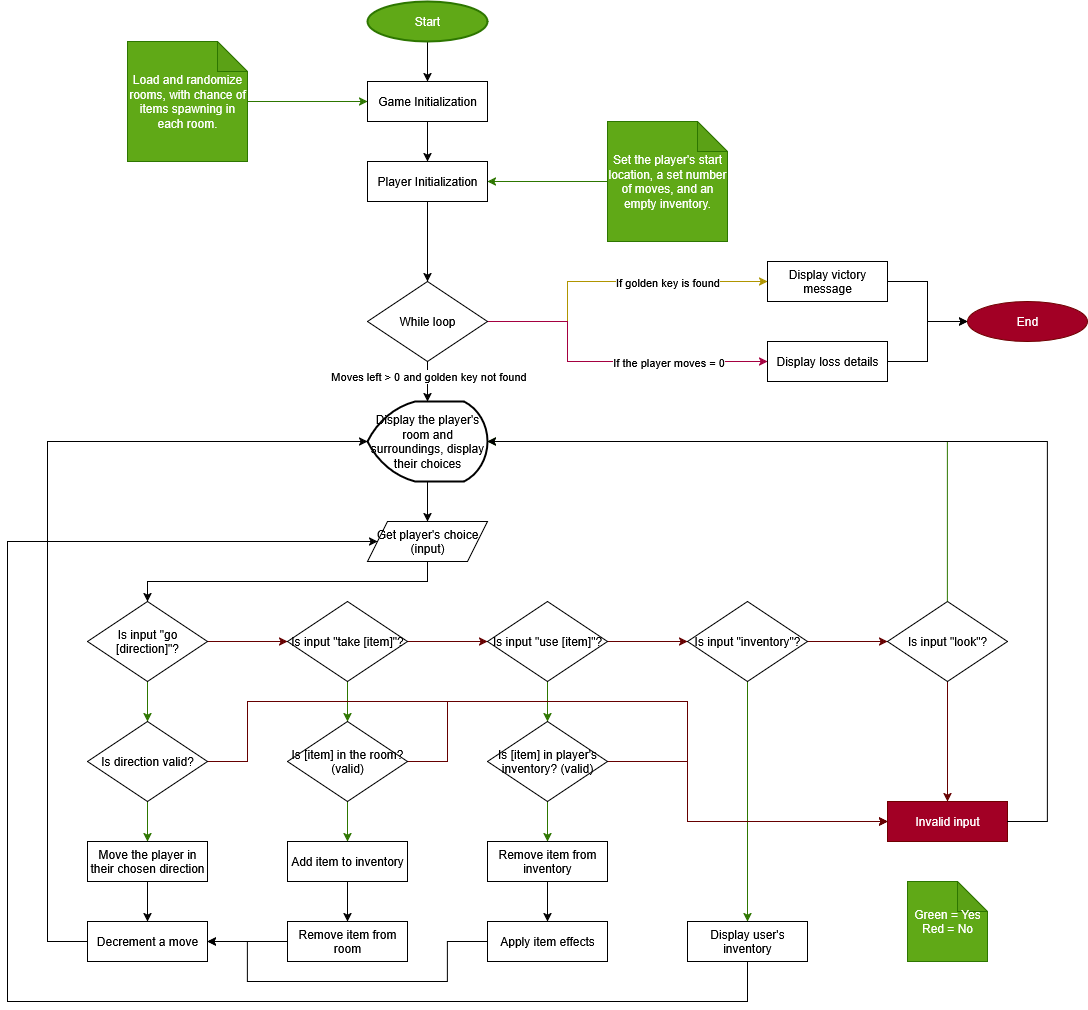

The diagram above was exported from draw.io. Its source (the exported page's mxGraphModel, read from the mxfile embedded in the PNG):
<mxGraphModel dx="1846" dy="632" grid="1" gridSize="10" guides="1" tooltips="1" connect="1" arrows="1" fold="1" page="1" pageScale="1" pageWidth="850" pageHeight="1100" math="0" shadow="0">
  <root>
    <mxCell id="0" />
    <mxCell id="1" parent="0" />
    <mxCell id="A9ZilRvdXm_7rDmGRkjr-2" value="" style="edgeStyle=orthogonalEdgeStyle;rounded=0;orthogonalLoop=1;jettySize=auto;html=1;" parent="1" source="XEEq3T-VaodIZ9aSJHp4-1" target="A9ZilRvdXm_7rDmGRkjr-1" edge="1">
      <mxGeometry relative="1" as="geometry" />
    </mxCell>
    <mxCell id="XEEq3T-VaodIZ9aSJHp4-1" value="Start" style="strokeWidth=2;html=1;shape=mxgraph.flowchart.start_1;whiteSpace=wrap;fillColor=#60a917;fontColor=#ffffff;strokeColor=#2D7600;" parent="1" vertex="1">
      <mxGeometry x="360" y="40" width="120" height="40" as="geometry" />
    </mxCell>
    <mxCell id="A9ZilRvdXm_7rDmGRkjr-5" value="" style="edgeStyle=orthogonalEdgeStyle;rounded=0;orthogonalLoop=1;jettySize=auto;html=1;" parent="1" source="A9ZilRvdXm_7rDmGRkjr-1" target="A9ZilRvdXm_7rDmGRkjr-4" edge="1">
      <mxGeometry relative="1" as="geometry" />
    </mxCell>
    <mxCell id="A9ZilRvdXm_7rDmGRkjr-1" value="&lt;div&gt;Game Initialization&lt;/div&gt;" style="rounded=0;whiteSpace=wrap;html=1;" parent="1" vertex="1">
      <mxGeometry x="360" y="120" width="120" height="40" as="geometry" />
    </mxCell>
    <mxCell id="A9ZilRvdXm_7rDmGRkjr-34" value="" style="edgeStyle=orthogonalEdgeStyle;rounded=0;orthogonalLoop=1;jettySize=auto;html=1;" parent="1" source="A9ZilRvdXm_7rDmGRkjr-4" target="A9ZilRvdXm_7rDmGRkjr-10" edge="1">
      <mxGeometry relative="1" as="geometry" />
    </mxCell>
    <mxCell id="A9ZilRvdXm_7rDmGRkjr-4" value="Player Initialization" style="rounded=0;whiteSpace=wrap;html=1;" parent="1" vertex="1">
      <mxGeometry x="360" y="200" width="120" height="40" as="geometry" />
    </mxCell>
    <mxCell id="A9ZilRvdXm_7rDmGRkjr-7" value="" style="edgeStyle=orthogonalEdgeStyle;rounded=0;orthogonalLoop=1;jettySize=auto;html=1;fillColor=#60a917;strokeColor=#2D7600;" parent="1" source="A9ZilRvdXm_7rDmGRkjr-6" target="A9ZilRvdXm_7rDmGRkjr-1" edge="1">
      <mxGeometry relative="1" as="geometry" />
    </mxCell>
    <mxCell id="A9ZilRvdXm_7rDmGRkjr-6" value="Load and randomize rooms, with chance of items spawning in each room." style="shape=note;whiteSpace=wrap;html=1;backgroundOutline=1;darkOpacity=0.05;fillColor=#60a917;fontColor=#ffffff;strokeColor=#2D7600;" parent="1" vertex="1">
      <mxGeometry x="120" y="80" width="120" height="120" as="geometry" />
    </mxCell>
    <mxCell id="A9ZilRvdXm_7rDmGRkjr-9" style="edgeStyle=orthogonalEdgeStyle;rounded=0;orthogonalLoop=1;jettySize=auto;html=1;exitX=0;exitY=0.5;exitDx=0;exitDy=0;exitPerimeter=0;entryX=1;entryY=0.5;entryDx=0;entryDy=0;fillColor=#60a917;strokeColor=#2D7600;" parent="1" source="A9ZilRvdXm_7rDmGRkjr-8" target="A9ZilRvdXm_7rDmGRkjr-4" edge="1">
      <mxGeometry relative="1" as="geometry" />
    </mxCell>
    <mxCell id="A9ZilRvdXm_7rDmGRkjr-8" value="Set the player's start location, a set number of moves, and an empty inventory." style="shape=note;whiteSpace=wrap;html=1;backgroundOutline=1;darkOpacity=0.05;fillColor=#60a917;fontColor=#ffffff;strokeColor=#2D7600;" parent="1" vertex="1">
      <mxGeometry x="600" y="160" width="120" height="120" as="geometry" />
    </mxCell>
    <mxCell id="mdpWMEOhkwjkVHtjj_-R-18" value="" style="edgeStyle=orthogonalEdgeStyle;rounded=0;orthogonalLoop=1;jettySize=auto;html=1;strokeColor=light-dark(#000000,#336600);" parent="1" source="A9ZilRvdXm_7rDmGRkjr-10" target="mdpWMEOhkwjkVHtjj_-R-17" edge="1">
      <mxGeometry relative="1" as="geometry" />
    </mxCell>
    <mxCell id="3rp_TlDutr3FRdbumZsF-58" value="&lt;div&gt;Moves left &amp;gt; 0 and golden key not found&lt;/div&gt;" style="edgeLabel;html=1;align=center;verticalAlign=middle;resizable=0;points=[];" vertex="1" connectable="0" parent="mdpWMEOhkwjkVHtjj_-R-18">
      <mxGeometry x="-0.2538" y="1" relative="1" as="geometry">
        <mxPoint x="-1" as="offset" />
      </mxGeometry>
    </mxCell>
    <mxCell id="3rp_TlDutr3FRdbumZsF-65" style="edgeStyle=orthogonalEdgeStyle;rounded=0;orthogonalLoop=1;jettySize=auto;html=1;exitX=1;exitY=0.5;exitDx=0;exitDy=0;entryX=0;entryY=0.5;entryDx=0;entryDy=0;fillColor=#e3c800;strokeColor=#B09500;" edge="1" parent="1" source="A9ZilRvdXm_7rDmGRkjr-10" target="3rp_TlDutr3FRdbumZsF-63">
      <mxGeometry relative="1" as="geometry">
        <Array as="points">
          <mxPoint x="560" y="360" />
          <mxPoint x="560" y="320" />
        </Array>
      </mxGeometry>
    </mxCell>
    <mxCell id="3rp_TlDutr3FRdbumZsF-69" value="If golden key is found" style="edgeLabel;html=1;align=center;verticalAlign=middle;resizable=0;points=[];" vertex="1" connectable="0" parent="3rp_TlDutr3FRdbumZsF-65">
      <mxGeometry x="0.4788" y="-1" relative="1" as="geometry">
        <mxPoint x="-17" y="-1" as="offset" />
      </mxGeometry>
    </mxCell>
    <mxCell id="3rp_TlDutr3FRdbumZsF-66" style="edgeStyle=orthogonalEdgeStyle;rounded=0;orthogonalLoop=1;jettySize=auto;html=1;exitX=1;exitY=0.5;exitDx=0;exitDy=0;entryX=0;entryY=0.5;entryDx=0;entryDy=0;fillColor=#d80073;strokeColor=light-dark(#A50040,#660000);" edge="1" parent="1" source="A9ZilRvdXm_7rDmGRkjr-10" target="3rp_TlDutr3FRdbumZsF-64">
      <mxGeometry relative="1" as="geometry">
        <Array as="points">
          <mxPoint x="560" y="360" />
          <mxPoint x="560" y="400" />
        </Array>
      </mxGeometry>
    </mxCell>
    <mxCell id="3rp_TlDutr3FRdbumZsF-70" value="If the player moves = 0" style="edgeLabel;html=1;align=center;verticalAlign=middle;resizable=0;points=[];" vertex="1" connectable="0" parent="3rp_TlDutr3FRdbumZsF-66">
      <mxGeometry x="0.5317" y="-3" relative="1" as="geometry">
        <mxPoint x="-25" y="-3" as="offset" />
      </mxGeometry>
    </mxCell>
    <mxCell id="A9ZilRvdXm_7rDmGRkjr-10" value="While loop" style="rhombus;whiteSpace=wrap;html=1;" parent="1" vertex="1">
      <mxGeometry x="360" y="320" width="120" height="80" as="geometry" />
    </mxCell>
    <mxCell id="A9ZilRvdXm_7rDmGRkjr-12" value="End" style="ellipse;whiteSpace=wrap;html=1;fillColor=light-dark(#A20025,#660000);strokeColor=light-dark(#6F0000,#330000);fontColor=light-dark(#FFFFFF,#FFFFFF);" parent="1" vertex="1">
      <mxGeometry x="960" y="340" width="120" height="40" as="geometry" />
    </mxCell>
    <mxCell id="mdpWMEOhkwjkVHtjj_-R-20" value="" style="edgeStyle=orthogonalEdgeStyle;rounded=0;orthogonalLoop=1;jettySize=auto;html=1;" parent="1" source="mdpWMEOhkwjkVHtjj_-R-17" target="mdpWMEOhkwjkVHtjj_-R-19" edge="1">
      <mxGeometry relative="1" as="geometry" />
    </mxCell>
    <mxCell id="mdpWMEOhkwjkVHtjj_-R-17" value="Display the player's room and surroundings, display their choices" style="strokeWidth=2;html=1;shape=mxgraph.flowchart.display;whiteSpace=wrap;" parent="1" vertex="1">
      <mxGeometry x="360" y="440" width="120" height="80" as="geometry" />
    </mxCell>
    <mxCell id="3rp_TlDutr3FRdbumZsF-71" style="edgeStyle=orthogonalEdgeStyle;rounded=0;orthogonalLoop=1;jettySize=auto;html=1;exitX=0.5;exitY=1;exitDx=0;exitDy=0;entryX=0.5;entryY=0;entryDx=0;entryDy=0;" edge="1" parent="1" source="mdpWMEOhkwjkVHtjj_-R-19" target="3rp_TlDutr3FRdbumZsF-1">
      <mxGeometry relative="1" as="geometry" />
    </mxCell>
    <mxCell id="mdpWMEOhkwjkVHtjj_-R-19" value="Get player's choice (input)" style="shape=parallelogram;perimeter=parallelogramPerimeter;whiteSpace=wrap;html=1;fixedSize=1;" parent="1" vertex="1">
      <mxGeometry x="360" y="560" width="120" height="40" as="geometry" />
    </mxCell>
    <mxCell id="3rp_TlDutr3FRdbumZsF-4" value="" style="edgeStyle=orthogonalEdgeStyle;rounded=0;orthogonalLoop=1;jettySize=auto;html=1;strokeColor=light-dark(#660000,#660000);" edge="1" parent="1" source="3rp_TlDutr3FRdbumZsF-1" target="3rp_TlDutr3FRdbumZsF-3">
      <mxGeometry relative="1" as="geometry" />
    </mxCell>
    <mxCell id="3rp_TlDutr3FRdbumZsF-20" value="" style="edgeStyle=orthogonalEdgeStyle;rounded=0;orthogonalLoop=1;jettySize=auto;html=1;strokeColor=#2D7600;fillColor=#60a917;" edge="1" parent="1" source="3rp_TlDutr3FRdbumZsF-1" target="3rp_TlDutr3FRdbumZsF-19">
      <mxGeometry relative="1" as="geometry" />
    </mxCell>
    <mxCell id="3rp_TlDutr3FRdbumZsF-1" value="Is input &quot;go [direction]&quot;?" style="rhombus;whiteSpace=wrap;html=1;" vertex="1" parent="1">
      <mxGeometry x="80" y="640" width="120" height="80" as="geometry" />
    </mxCell>
    <mxCell id="3rp_TlDutr3FRdbumZsF-6" value="" style="edgeStyle=orthogonalEdgeStyle;rounded=0;orthogonalLoop=1;jettySize=auto;html=1;strokeColor=light-dark(#660000,#660000);" edge="1" parent="1" source="3rp_TlDutr3FRdbumZsF-3" target="3rp_TlDutr3FRdbumZsF-5">
      <mxGeometry relative="1" as="geometry" />
    </mxCell>
    <mxCell id="3rp_TlDutr3FRdbumZsF-48" value="" style="edgeStyle=orthogonalEdgeStyle;rounded=0;orthogonalLoop=1;jettySize=auto;html=1;strokeColor=#2D7600;fillColor=#60a917;" edge="1" parent="1" source="3rp_TlDutr3FRdbumZsF-3" target="3rp_TlDutr3FRdbumZsF-47">
      <mxGeometry relative="1" as="geometry" />
    </mxCell>
    <mxCell id="3rp_TlDutr3FRdbumZsF-3" value="Is input &quot;take [item]&quot;?" style="rhombus;whiteSpace=wrap;html=1;" vertex="1" parent="1">
      <mxGeometry x="280" y="640" width="120" height="80" as="geometry" />
    </mxCell>
    <mxCell id="3rp_TlDutr3FRdbumZsF-8" value="" style="edgeStyle=orthogonalEdgeStyle;rounded=0;orthogonalLoop=1;jettySize=auto;html=1;strokeColor=light-dark(#660000,#660000);" edge="1" parent="1" source="3rp_TlDutr3FRdbumZsF-5" target="3rp_TlDutr3FRdbumZsF-7">
      <mxGeometry relative="1" as="geometry" />
    </mxCell>
    <mxCell id="3rp_TlDutr3FRdbumZsF-74" value="" style="edgeStyle=orthogonalEdgeStyle;rounded=0;orthogonalLoop=1;jettySize=auto;html=1;strokeColor=#2D7600;fillColor=#60a917;" edge="1" parent="1" source="3rp_TlDutr3FRdbumZsF-5" target="3rp_TlDutr3FRdbumZsF-73">
      <mxGeometry relative="1" as="geometry" />
    </mxCell>
    <mxCell id="3rp_TlDutr3FRdbumZsF-5" value="Is input &quot;use [item]&quot;?" style="rhombus;whiteSpace=wrap;html=1;" vertex="1" parent="1">
      <mxGeometry x="480" y="640" width="120" height="80" as="geometry" />
    </mxCell>
    <mxCell id="3rp_TlDutr3FRdbumZsF-10" value="" style="edgeStyle=orthogonalEdgeStyle;rounded=0;orthogonalLoop=1;jettySize=auto;html=1;strokeColor=light-dark(#660000,#660000);" edge="1" parent="1" source="3rp_TlDutr3FRdbumZsF-7" target="3rp_TlDutr3FRdbumZsF-9">
      <mxGeometry relative="1" as="geometry" />
    </mxCell>
    <mxCell id="3rp_TlDutr3FRdbumZsF-56" style="edgeStyle=orthogonalEdgeStyle;rounded=0;orthogonalLoop=1;jettySize=auto;html=1;exitX=0.5;exitY=1;exitDx=0;exitDy=0;entryX=0.5;entryY=0;entryDx=0;entryDy=0;strokeColor=#2D7600;fillColor=#60a917;" edge="1" parent="1" source="3rp_TlDutr3FRdbumZsF-7" target="3rp_TlDutr3FRdbumZsF-55">
      <mxGeometry relative="1" as="geometry" />
    </mxCell>
    <mxCell id="3rp_TlDutr3FRdbumZsF-7" value="Is input &quot;inventory&quot;?" style="rhombus;whiteSpace=wrap;html=1;" vertex="1" parent="1">
      <mxGeometry x="680" y="640" width="120" height="80" as="geometry" />
    </mxCell>
    <mxCell id="3rp_TlDutr3FRdbumZsF-86" style="edgeStyle=orthogonalEdgeStyle;rounded=0;orthogonalLoop=1;jettySize=auto;html=1;exitX=0.5;exitY=1;exitDx=0;exitDy=0;entryX=0.5;entryY=0;entryDx=0;entryDy=0;strokeColor=light-dark(#660000,#660000);" edge="1" parent="1" source="3rp_TlDutr3FRdbumZsF-9" target="3rp_TlDutr3FRdbumZsF-15">
      <mxGeometry relative="1" as="geometry" />
    </mxCell>
    <mxCell id="3rp_TlDutr3FRdbumZsF-9" value="Is input &quot;look&quot;?" style="rhombus;whiteSpace=wrap;html=1;" vertex="1" parent="1">
      <mxGeometry x="880" y="640" width="120" height="80" as="geometry" />
    </mxCell>
    <mxCell id="3rp_TlDutr3FRdbumZsF-15" value="Invalid input" style="rounded=0;whiteSpace=wrap;html=1;fillColor=light-dark(#A20025,#660000);fontColor=#ffffff;strokeColor=light-dark(#6F0000,#330000);" vertex="1" parent="1">
      <mxGeometry x="880" y="840" width="120" height="40" as="geometry" />
    </mxCell>
    <mxCell id="3rp_TlDutr3FRdbumZsF-41" value="" style="edgeStyle=orthogonalEdgeStyle;rounded=0;orthogonalLoop=1;jettySize=auto;html=1;strokeColor=#2D7600;fillColor=#60a917;" edge="1" parent="1" source="3rp_TlDutr3FRdbumZsF-19" target="3rp_TlDutr3FRdbumZsF-40">
      <mxGeometry relative="1" as="geometry" />
    </mxCell>
    <mxCell id="3rp_TlDutr3FRdbumZsF-95" style="edgeStyle=orthogonalEdgeStyle;rounded=0;orthogonalLoop=1;jettySize=auto;html=1;exitX=1;exitY=0.5;exitDx=0;exitDy=0;entryX=0;entryY=0.5;entryDx=0;entryDy=0;strokeColor=light-dark(#660000,#660000);" edge="1" parent="1" source="3rp_TlDutr3FRdbumZsF-19" target="3rp_TlDutr3FRdbumZsF-15">
      <mxGeometry relative="1" as="geometry">
        <Array as="points">
          <mxPoint x="240" y="800" />
          <mxPoint x="240" y="740" />
          <mxPoint x="680" y="740" />
          <mxPoint x="680" y="860" />
        </Array>
      </mxGeometry>
    </mxCell>
    <mxCell id="3rp_TlDutr3FRdbumZsF-19" value="Is direction valid?" style="rhombus;whiteSpace=wrap;html=1;" vertex="1" parent="1">
      <mxGeometry x="80" y="760" width="120" height="80" as="geometry" />
    </mxCell>
    <mxCell id="3rp_TlDutr3FRdbumZsF-45" value="" style="edgeStyle=orthogonalEdgeStyle;rounded=0;orthogonalLoop=1;jettySize=auto;html=1;" edge="1" parent="1" source="3rp_TlDutr3FRdbumZsF-40" target="3rp_TlDutr3FRdbumZsF-44">
      <mxGeometry relative="1" as="geometry" />
    </mxCell>
    <mxCell id="3rp_TlDutr3FRdbumZsF-40" value="Move the player in their chosen direction" style="rounded=0;whiteSpace=wrap;html=1;" vertex="1" parent="1">
      <mxGeometry x="80" y="880" width="120" height="40" as="geometry" />
    </mxCell>
    <mxCell id="3rp_TlDutr3FRdbumZsF-44" value="Decrement a move" style="rounded=0;whiteSpace=wrap;html=1;" vertex="1" parent="1">
      <mxGeometry x="80" y="960" width="120" height="40" as="geometry" />
    </mxCell>
    <mxCell id="3rp_TlDutr3FRdbumZsF-46" style="edgeStyle=orthogonalEdgeStyle;rounded=0;orthogonalLoop=1;jettySize=auto;html=1;exitX=0;exitY=0.5;exitDx=0;exitDy=0;entryX=0;entryY=0.5;entryDx=0;entryDy=0;entryPerimeter=0;" edge="1" parent="1" source="3rp_TlDutr3FRdbumZsF-44" target="mdpWMEOhkwjkVHtjj_-R-17">
      <mxGeometry relative="1" as="geometry">
        <Array as="points">
          <mxPoint x="40" y="980" />
          <mxPoint x="40" y="480" />
        </Array>
      </mxGeometry>
    </mxCell>
    <mxCell id="3rp_TlDutr3FRdbumZsF-52" value="" style="edgeStyle=orthogonalEdgeStyle;rounded=0;orthogonalLoop=1;jettySize=auto;html=1;strokeColor=#2D7600;fillColor=#60a917;" edge="1" parent="1" source="3rp_TlDutr3FRdbumZsF-47" target="3rp_TlDutr3FRdbumZsF-50">
      <mxGeometry relative="1" as="geometry" />
    </mxCell>
    <mxCell id="3rp_TlDutr3FRdbumZsF-94" style="edgeStyle=orthogonalEdgeStyle;rounded=0;orthogonalLoop=1;jettySize=auto;html=1;exitX=1;exitY=0.5;exitDx=0;exitDy=0;entryX=0;entryY=0.5;entryDx=0;entryDy=0;strokeColor=light-dark(#660000,#660000);" edge="1" parent="1" source="3rp_TlDutr3FRdbumZsF-47" target="3rp_TlDutr3FRdbumZsF-15">
      <mxGeometry relative="1" as="geometry">
        <Array as="points">
          <mxPoint x="440" y="800" />
          <mxPoint x="440" y="740" />
          <mxPoint x="680" y="740" />
          <mxPoint x="680" y="860" />
        </Array>
      </mxGeometry>
    </mxCell>
    <mxCell id="3rp_TlDutr3FRdbumZsF-47" value="Is [item] in the room? (valid)" style="rhombus;whiteSpace=wrap;html=1;" vertex="1" parent="1">
      <mxGeometry x="280" y="760" width="120" height="80" as="geometry" />
    </mxCell>
    <mxCell id="3rp_TlDutr3FRdbumZsF-54" value="" style="edgeStyle=orthogonalEdgeStyle;rounded=0;orthogonalLoop=1;jettySize=auto;html=1;" edge="1" parent="1" source="3rp_TlDutr3FRdbumZsF-50" target="3rp_TlDutr3FRdbumZsF-51">
      <mxGeometry relative="1" as="geometry" />
    </mxCell>
    <mxCell id="3rp_TlDutr3FRdbumZsF-50" value="Add item to inventory" style="rounded=0;whiteSpace=wrap;html=1;" vertex="1" parent="1">
      <mxGeometry x="280" y="880" width="120" height="40" as="geometry" />
    </mxCell>
    <mxCell id="3rp_TlDutr3FRdbumZsF-72" style="edgeStyle=orthogonalEdgeStyle;rounded=0;orthogonalLoop=1;jettySize=auto;html=1;exitX=0;exitY=0.5;exitDx=0;exitDy=0;entryX=1;entryY=0.5;entryDx=0;entryDy=0;" edge="1" parent="1" source="3rp_TlDutr3FRdbumZsF-51" target="3rp_TlDutr3FRdbumZsF-44">
      <mxGeometry relative="1" as="geometry" />
    </mxCell>
    <mxCell id="3rp_TlDutr3FRdbumZsF-51" value="Remove item from room" style="rounded=0;whiteSpace=wrap;html=1;" vertex="1" parent="1">
      <mxGeometry x="280" y="960" width="120" height="40" as="geometry" />
    </mxCell>
    <mxCell id="3rp_TlDutr3FRdbumZsF-90" style="edgeStyle=orthogonalEdgeStyle;rounded=0;orthogonalLoop=1;jettySize=auto;html=1;exitX=0.5;exitY=1;exitDx=0;exitDy=0;entryX=0;entryY=0.5;entryDx=0;entryDy=0;" edge="1" parent="1" source="3rp_TlDutr3FRdbumZsF-55" target="mdpWMEOhkwjkVHtjj_-R-19">
      <mxGeometry relative="1" as="geometry">
        <Array as="points">
          <mxPoint x="740" y="1040" />
          <mxPoint y="1040" />
          <mxPoint y="580" />
        </Array>
      </mxGeometry>
    </mxCell>
    <mxCell id="3rp_TlDutr3FRdbumZsF-55" value="Display user's inventory" style="rounded=0;whiteSpace=wrap;html=1;" vertex="1" parent="1">
      <mxGeometry x="680" y="960" width="120" height="40" as="geometry" />
    </mxCell>
    <mxCell id="3rp_TlDutr3FRdbumZsF-68" style="edgeStyle=orthogonalEdgeStyle;rounded=0;orthogonalLoop=1;jettySize=auto;html=1;exitX=1;exitY=0.5;exitDx=0;exitDy=0;entryX=0;entryY=0.5;entryDx=0;entryDy=0;" edge="1" parent="1" source="3rp_TlDutr3FRdbumZsF-63" target="A9ZilRvdXm_7rDmGRkjr-12">
      <mxGeometry relative="1" as="geometry" />
    </mxCell>
    <mxCell id="3rp_TlDutr3FRdbumZsF-63" value="Display victory message" style="rounded=0;whiteSpace=wrap;html=1;" vertex="1" parent="1">
      <mxGeometry x="760" y="300" width="120" height="40" as="geometry" />
    </mxCell>
    <mxCell id="3rp_TlDutr3FRdbumZsF-67" style="edgeStyle=orthogonalEdgeStyle;rounded=0;orthogonalLoop=1;jettySize=auto;html=1;exitX=1;exitY=0.5;exitDx=0;exitDy=0;entryX=0;entryY=0.5;entryDx=0;entryDy=0;" edge="1" parent="1" source="3rp_TlDutr3FRdbumZsF-64" target="A9ZilRvdXm_7rDmGRkjr-12">
      <mxGeometry relative="1" as="geometry" />
    </mxCell>
    <mxCell id="3rp_TlDutr3FRdbumZsF-64" value="Display loss details" style="rounded=0;whiteSpace=wrap;html=1;" vertex="1" parent="1">
      <mxGeometry x="760" y="380" width="120" height="40" as="geometry" />
    </mxCell>
    <mxCell id="3rp_TlDutr3FRdbumZsF-77" value="" style="edgeStyle=orthogonalEdgeStyle;rounded=0;orthogonalLoop=1;jettySize=auto;html=1;strokeColor=#2D7600;fillColor=#60a917;" edge="1" parent="1" source="3rp_TlDutr3FRdbumZsF-73" target="3rp_TlDutr3FRdbumZsF-76">
      <mxGeometry relative="1" as="geometry" />
    </mxCell>
    <mxCell id="3rp_TlDutr3FRdbumZsF-93" style="edgeStyle=orthogonalEdgeStyle;rounded=0;orthogonalLoop=1;jettySize=auto;html=1;exitX=1;exitY=0.5;exitDx=0;exitDy=0;entryX=0;entryY=0.5;entryDx=0;entryDy=0;strokeColor=light-dark(#660000,#660000);" edge="1" parent="1" source="3rp_TlDutr3FRdbumZsF-73" target="3rp_TlDutr3FRdbumZsF-15">
      <mxGeometry relative="1" as="geometry">
        <Array as="points">
          <mxPoint x="680" y="800" />
          <mxPoint x="680" y="860" />
        </Array>
      </mxGeometry>
    </mxCell>
    <mxCell id="3rp_TlDutr3FRdbumZsF-73" value="Is [item] in player's inventory? (valid)" style="rhombus;whiteSpace=wrap;html=1;" vertex="1" parent="1">
      <mxGeometry x="480" y="760" width="120" height="80" as="geometry" />
    </mxCell>
    <mxCell id="3rp_TlDutr3FRdbumZsF-80" value="" style="edgeStyle=orthogonalEdgeStyle;rounded=0;orthogonalLoop=1;jettySize=auto;html=1;" edge="1" parent="1" source="3rp_TlDutr3FRdbumZsF-76" target="3rp_TlDutr3FRdbumZsF-79">
      <mxGeometry relative="1" as="geometry" />
    </mxCell>
    <mxCell id="3rp_TlDutr3FRdbumZsF-76" value="Remove item from inventory" style="rounded=0;whiteSpace=wrap;html=1;" vertex="1" parent="1">
      <mxGeometry x="480" y="880" width="120" height="40" as="geometry" />
    </mxCell>
    <mxCell id="3rp_TlDutr3FRdbumZsF-81" style="edgeStyle=orthogonalEdgeStyle;rounded=0;orthogonalLoop=1;jettySize=auto;html=1;exitX=0;exitY=0.5;exitDx=0;exitDy=0;entryX=1;entryY=0.5;entryDx=0;entryDy=0;" edge="1" parent="1" source="3rp_TlDutr3FRdbumZsF-79" target="3rp_TlDutr3FRdbumZsF-44">
      <mxGeometry relative="1" as="geometry">
        <Array as="points">
          <mxPoint x="440" y="980" />
          <mxPoint x="440" y="1020" />
          <mxPoint x="240" y="1020" />
          <mxPoint x="240" y="980" />
        </Array>
      </mxGeometry>
    </mxCell>
    <mxCell id="3rp_TlDutr3FRdbumZsF-79" value="Apply item effects" style="rounded=0;whiteSpace=wrap;html=1;" vertex="1" parent="1">
      <mxGeometry x="480" y="960" width="120" height="40" as="geometry" />
    </mxCell>
    <mxCell id="3rp_TlDutr3FRdbumZsF-82" style="edgeStyle=orthogonalEdgeStyle;rounded=0;orthogonalLoop=1;jettySize=auto;html=1;exitX=0.5;exitY=0;exitDx=0;exitDy=0;entryX=1;entryY=0.5;entryDx=0;entryDy=0;entryPerimeter=0;strokeColor=#2D7600;fillColor=#60a917;" edge="1" parent="1" source="3rp_TlDutr3FRdbumZsF-9" target="mdpWMEOhkwjkVHtjj_-R-17">
      <mxGeometry relative="1" as="geometry" />
    </mxCell>
    <mxCell id="3rp_TlDutr3FRdbumZsF-85" style="edgeStyle=orthogonalEdgeStyle;rounded=0;orthogonalLoop=1;jettySize=auto;html=1;exitX=1;exitY=0.5;exitDx=0;exitDy=0;entryX=1;entryY=0.5;entryDx=0;entryDy=0;entryPerimeter=0;" edge="1" parent="1" source="3rp_TlDutr3FRdbumZsF-15" target="mdpWMEOhkwjkVHtjj_-R-17">
      <mxGeometry relative="1" as="geometry">
        <Array as="points">
          <mxPoint x="1040" y="860" />
          <mxPoint x="1040" y="480" />
        </Array>
      </mxGeometry>
    </mxCell>
    <mxCell id="3rp_TlDutr3FRdbumZsF-92" value="&lt;div&gt;Green = Yes&lt;/div&gt;&lt;div&gt;Red = No&lt;/div&gt;" style="shape=note;whiteSpace=wrap;html=1;backgroundOutline=1;darkOpacity=0.05;fillColor=#60a917;fontColor=#ffffff;strokeColor=#2D7600;" vertex="1" parent="1">
      <mxGeometry x="900" y="920" width="80" height="80" as="geometry" />
    </mxCell>
  </root>
</mxGraphModel>